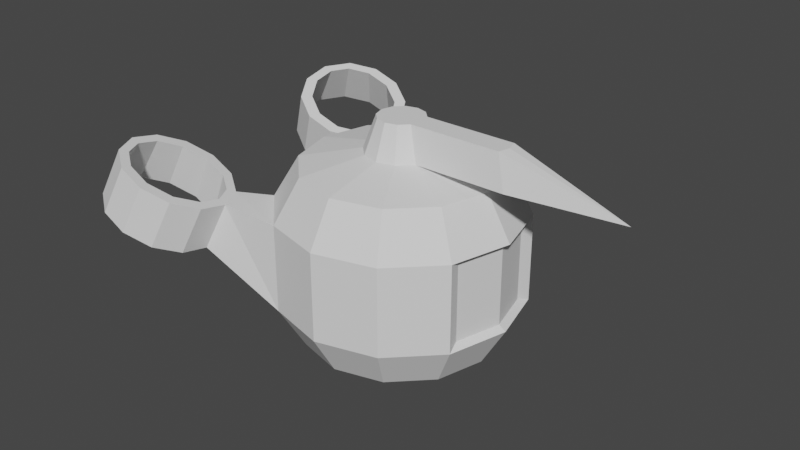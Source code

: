 # Source: drone2.blend  (saved by Blender 3.6.11; exported with 4.5.12 LTS)
import bpy
from mathutils import Matrix  # noqa: F401  (used for matrix-valued properties, if any)

bpy.ops.wm.read_factory_settings(use_empty=True)
scene = bpy.context.scene
scene.name = 'Scene'

# ---- collections
col_collection = bpy.data.collections.new('Collection'); scene.collection.children.link(col_collection)

# ---- world
world_world = bpy.data.worlds.new('World'); scene.world = world_world
world_world.use_nodes = True; world_world.node_tree.nodes.clear()
_N = world_world.node_tree.nodes; _L = world_world.node_tree.links
n0 = _N.new('ShaderNodeOutputWorld'); n0.name = 'World Output'; n0.location = (300, 300)
n1 = _N.new('ShaderNodeBackground'); n1.name = 'Background'; n1.location = (10, 300)
n1.inputs[0].default_value = (0.05088, 0.05088, 0.05088, 1.0)
_L.new(n1.outputs[0], n0.inputs[0])
n0.is_active_output = True
world_world.color = (0.05088, 0.05088, 0.05088)
world_world.use_sun_shadow = False
world_world.sun_shadow_jitter_overblur = 0.0

# ---- meshes
me_cylinder_001 = bpy.data.meshes.new('Cylinder.001')
me_cylinder_001.from_pydata([(0.0, 1.0, -1.0), (0.0, 1.0, 1.0), (0.5, 0.866, -1.0), (0.5, 0.866, 1.0), (0.8369, 0.3893, -0.8854), (0.8369, 0.3893, 0.8854), (0.9412, 0.0, -0.8854), (0.9412, 0.0, 0.8854), (-1.628, 0.7328, 1.757), (-1.841, 0.7356, 0.7259), (-1.455, 0.6422, 1.508), (-1.649, 0.6343, 0.4476), (-1.262, 0.6583, 1.3), (-1.426, 0.6529, 0.2075), (-1.112, 0.7618, 1.193), (-1.232, 0.7864, 0.07014), (-1.033, 0.9105, 1.195), (-1.12, 0.9991, 0.07217), (-1.0, 0.0, -1.0), (-1.0, 0.0, 1.0), (-0.866, 0.5, -1.0), (-0.866, 0.5, 1.0), (-0.5, 0.866, -1.0), (-0.5, 0.866, 1.0), (0.3964, 0.6866, 1.96), (-1.108e-09, 0.7928, 1.96), (0.6866, 0.3964, 1.96), (0.7928, 0.0, 1.96), (-1.033, 1.093, 1.305), (-1.119, 1.234, 0.2131), (-1.129, 1.262, 1.515), (-1.23, 1.428, 0.4552), (-1.302, 1.353, 1.764), (-0.7928, 0.0, 1.96), (-0.6866, 0.3964, 1.96), (-0.3964, 0.6866, 1.96), (-4.208e-09, 0.7928, -1.96), (0.3964, 0.6866, -1.96), (0.6866, 0.3964, -1.96), (0.7928, 0.0, -1.96), (-1.423, 1.529, 0.7335), (-1.495, 1.336, 1.972), (-1.646, 1.511, 0.9735), (-0.7928, 0.0, -1.96), (-0.6866, 0.3964, -1.96), (-0.3964, 0.6866, -1.96), (-1.952, 0.9296, 0.9679), (-1.724, 0.9013, 1.967), (-1.952, 1.164, 1.109), (-1.723, 1.084, 2.077), (-1.839, 1.377, 1.111), (-1.645, 1.233, 2.079), (-1.491, 0.5499, 1.493), (-1.268, 0.5685, 1.253), (-1.075, 0.702, 1.116), (-0.9625, 0.9147, 1.118), (-0.9618, 1.149, 1.259), (-1.073, 1.343, 1.501), (-1.265, 1.445, 1.779), (-1.488, 1.426, 2.019), (-1.684, 0.6512, 1.771), (-1.795, 0.8452, 2.013), (-1.794, 1.08, 2.154), (-1.682, 1.293, 2.156), (0.0, -1.0, -1.0), (0.0, -1.0, 1.0), (0.5, -0.866, -1.0), (0.5, -0.866, 1.0), (0.8369, -0.3893, -0.8854), (0.8369, -0.3893, 0.8854), (-1.628, -0.7328, 1.757), (-1.841, -0.7356, 0.7259), (-1.455, -0.6422, 1.508), (-1.649, -0.6343, 0.4476), (-1.262, -0.6583, 1.3), (-1.426, -0.6529, 0.2075), (-1.112, -0.7618, 1.193), (-1.232, -0.7864, 0.07014), (-1.033, -0.9105, 1.195), (-1.12, -0.9991, 0.07217), (-0.866, -0.5, -1.0), (-0.866, -0.5, 1.0), (-0.5, -0.866, -1.0), (-0.5, -0.866, 1.0), (0.3964, -0.6866, 1.96), (-1.108e-09, -0.7928, 1.96), (0.6866, -0.3964, 1.96), (-1.033, -1.093, 1.305), (-1.119, -1.234, 0.2131), (-1.129, -1.262, 1.515), (-1.23, -1.428, 0.4552), (-1.302, -1.353, 1.764), (-0.6866, -0.3964, 1.96), (-0.3964, -0.6866, 1.96), (-4.208e-09, -0.7928, -1.96), (0.3964, -0.6866, -1.96), (0.6866, -0.3964, -1.96), (-1.423, -1.529, 0.7335), (-1.495, -1.336, 1.972), (-1.646, -1.511, 0.9735), (-0.6866, -0.3964, -1.96), (-0.3964, -0.6866, -1.96), (-1.952, -0.9296, 0.9679), (-1.724, -0.9013, 1.967), (-1.952, -1.164, 1.109), (-1.723, -1.084, 2.077), (-1.839, -1.377, 1.111), (-1.645, -1.233, 2.079), (-1.491, -0.5499, 1.493), (-1.268, -0.5685, 1.253), (-1.075, -0.702, 1.116), (-0.9625, -0.9147, 1.118), (-0.9618, -1.149, 1.259), (-1.073, -1.343, 1.501), (-1.265, -1.445, 1.779), (-1.488, -1.426, 2.019), (-1.684, -0.6512, 1.771), (-1.795, -0.8452, 2.013), (-1.794, -1.08, 2.154), (-1.682, -1.293, 2.156), (0.1461, 0.253, 2.245), (2.968e-09, 0.2922, 2.245), (0.253, 0.1461, 2.245), (0.2922, 3.376e-09, 2.245), (-0.253, 0.1461, 2.245), (-0.2922, 3.376e-09, 2.245), (-0.1461, 0.253, 2.245), (0.1461, -0.253, 2.245), (2.968e-09, -0.2922, 2.245), (0.253, -0.1461, 2.245), (-0.253, -0.1461, 2.245), (-0.1461, -0.253, 2.245), (0.0951, 0.1647, 2.997), (2.399e-09, 0.1902, 2.997), (0.1647, 0.0951, 2.997), (0.1902, -1.349e-10, 2.997), (-0.1647, 0.0951, 2.997), (-0.1902, -1.349e-10, 2.997), (-0.0951, 0.1647, 2.997), (0.0951, -0.1647, 2.997), (2.399e-09, -0.1902, 2.997), (0.1647, -0.0951, 2.997), (-0.1647, -0.0951, 2.997), (-0.0951, -0.1647, 2.997), (1.059, 3.376e-09, 2.245), (1.02, 0.1461, 2.245), (1.02, -0.1461, 2.245), (0.957, -1.349e-10, 2.997), (0.9315, 0.0951, 2.997), (0.9315, -0.0951, 2.997), (1.923, -2.673e-09, 2.213), (1.923, 0.0, 2.213), (1.923, 0.0, 2.213), (1.923, -2.673e-09, 2.213), (1.923, 0.0, 2.213), (1.923, 0.0, 2.213), (0.866, 0.5, 1.0), (0.866, 0.5, -1.0), (1.0, 0.0, -1.0), (1.0, 0.0, 1.0), (0.866, -0.5, 1.0), (0.866, -0.5, -1.0)], [], [(0, 1, 3, 2), (2, 3, 156, 157), (4, 5, 7, 6), (29, 56, 55, 17), (31, 57, 56, 29), (40, 58, 57, 31), (42, 59, 58, 40), (18, 19, 21, 20), (156, 3, 24, 26), (54, 21, 23, 55), (22, 23, 1, 0), (36, 37, 38, 39, 43, 44, 45), (21, 19, 33, 34), (1, 23, 35, 25), (3, 1, 25, 24), (159, 156, 26, 27), (23, 21, 34, 35), (85, 84, 127, 128), (22, 17, 55, 23), (15, 54, 53, 13), (22, 0, 36, 45), (0, 2, 37, 36), (157, 158, 39, 38), (20, 22, 45, 44), (2, 157, 38, 37), (18, 20, 44, 43), (13, 53, 52, 11), (11, 52, 60, 9), (9, 60, 61, 46), (46, 61, 62, 48), (48, 62, 63, 50), (50, 63, 59, 42), (12, 10, 52, 53), (14, 12, 53, 54), (16, 14, 54, 55), (28, 16, 55, 56), (30, 28, 56, 57), (32, 30, 57, 58), (41, 32, 58, 59), (10, 8, 60, 52), (8, 47, 61, 60), (47, 49, 62, 61), (49, 51, 63, 62), (51, 41, 59, 63), (46, 48, 47, 8), (48, 50, 49, 47), (50, 42, 51, 49), (42, 40, 41, 51), (40, 31, 32, 41), (31, 29, 30, 32), (29, 17, 28, 30), (17, 15, 16, 28), (15, 13, 14, 16), (13, 11, 12, 14), (11, 9, 10, 12), (9, 46, 8, 10), (20, 21, 54, 15), (17, 22, 20, 15), (64, 66, 67, 65), (66, 161, 160, 67), (68, 6, 7, 69), (88, 79, 111, 112), (90, 88, 112, 113), (97, 90, 113, 114), (99, 97, 114, 115), (18, 80, 81, 19), (160, 86, 84, 67), (110, 111, 83, 81), (82, 64, 65, 83), (94, 101, 100, 43, 39, 96, 95), (81, 92, 33, 19), (65, 85, 93, 83), (67, 84, 85, 65), (159, 27, 86, 160), (83, 93, 92, 81), (35, 34, 124, 126), (82, 83, 111, 79), (77, 75, 109, 110), (82, 101, 94, 64), (64, 94, 95, 66), (161, 96, 39, 158), (80, 100, 101, 82), (66, 95, 96, 161), (18, 43, 100, 80), (75, 73, 108, 109), (73, 71, 116, 108), (71, 102, 117, 116), (102, 104, 118, 117), (104, 106, 119, 118), (106, 99, 115, 119), (74, 109, 108, 72), (76, 110, 109, 74), (78, 111, 110, 76), (87, 112, 111, 78), (89, 113, 112, 87), (91, 114, 113, 89), (98, 115, 114, 91), (72, 108, 116, 70), (70, 116, 117, 103), (103, 117, 118, 105), (105, 118, 119, 107), (107, 119, 115, 98), (102, 70, 103, 104), (104, 103, 105, 106), (106, 105, 107, 99), (99, 107, 98, 97), (97, 98, 91, 90), (90, 91, 89, 88), (88, 89, 87, 79), (79, 87, 78, 77), (77, 78, 76, 75), (75, 76, 74, 73), (73, 74, 72, 71), (71, 72, 70, 102), (80, 77, 110, 81), (79, 77, 80, 82), (131, 128, 140, 143), (121, 126, 138, 133), (27, 26, 122, 123), (33, 92, 130, 125), (25, 35, 126, 121), (84, 86, 129, 127), (92, 93, 131, 130), (24, 25, 121, 120), (34, 33, 125, 124), (86, 27, 123, 129), (93, 85, 128, 131), (26, 24, 120, 122), (133, 138, 136, 137, 135, 134, 132), (140, 139, 141, 135, 137, 142, 143), (123, 122, 145, 144), (134, 135, 147, 148), (124, 125, 137, 136), (125, 130, 142, 137), (120, 121, 133, 132), (128, 127, 139, 140), (126, 124, 136, 138), (130, 131, 143, 142), (122, 120, 132, 134), (127, 129, 141, 139), (144, 145, 151, 150), (148, 147, 153, 154), (135, 141, 149, 147), (141, 129, 146, 149), (129, 123, 144, 146), (122, 134, 148, 145), (150, 151, 154, 153), (152, 150, 153, 155), (147, 149, 155, 153), (146, 144, 150, 152), (149, 146, 152, 155), (145, 148, 154, 151), (5, 4, 157, 156), (4, 6, 158, 157), (7, 5, 156, 159), (68, 69, 160, 161), (6, 68, 161, 158), (69, 7, 159, 160)])
_uv = me_cylinder_001.uv_layers.new(name='UVMap')
_uv.uv.foreach_set('vector', [1.0, 0.5, 1.0, 1.0, 0.9167, 1.0, 0.9167, 0.5, 0.9167, 0.5, 0.9167, 1.0, 0.8333, 1.0, 0.8333, 0.5, 0.8149, 0.5287, 0.8149, 0.9713, 0.75, 0.9713, 0.75, 0.5287, 1.0, 0.5, 1.0, 1.0, 0.9167, 1.0, 0.9167, 0.5, 0.9167, 0.5, 0.9167, 1.0, 0.8333, 1.0, 0.8333, 0.5, 0.8333, 0.5, 0.8333, 1.0, 0.75, 1.0, 0.75, 0.5, 0.75, 0.5, 0.75, 1.0, 0.6667, 1.0, 0.6667, 0.5, 0.25, 0.5, 0.25, 1.0, 0.1667, 1.0, 0.1667, 0.5, 0.8333, 1.0, 0.9167, 1.0, 0.9167, 1.0, 0.8333, 1.0, 0.37, 0.04215, 0.1667, 1.0, 0.08333, 1.0, 0.9167, 1.0, 0.08333, 0.5, 0.08333, 1.0, 7.451e-08, 1.0, 7.451e-08, 0.5, 7.451e-08, 0.5, 0.9167, 0.5, 0.8333, 0.5, 0.75, 0.5, 0.25, 0.5, 0.1667, 0.5, 0.08333, 0.5, 0.1667, 1.0, 0.25, 1.0, 0.25, 1.0, 0.1667, 1.0, 7.451e-08, 1.0, 0.08333, 1.0, 0.08333, 1.0, 7.451e-08, 1.0, 0.9167, 1.0, 1.0, 1.0, 1.0, 1.0, 0.9167, 1.0, 0.75, 1.0, 0.8333, 1.0, 0.8333, 1.0, 0.75, 1.0, 0.08333, 1.0, 0.1667, 1.0, 0.1667, 1.0, 0.08333, 1.0, 1.0, 1.0, 0.9167, 1.0, 0.9167, 1.0, 1.0, 1.0, 0.08333, 0.5, 0.9167, 0.5, 0.9167, 1.0, 0.08333, 1.0, 0.5833, 0.5, 0.5833, 1.0, 0.5, 1.0, 0.5, 0.5, 0.08333, 0.5, 7.451e-08, 0.5, 7.451e-08, 0.5, 0.08333, 0.5, 1.0, 0.5, 0.9167, 0.5, 0.9167, 0.5, 1.0, 0.5, 0.8333, 0.5, 0.75, 0.5, 0.75, 0.5, 0.8333, 0.5, 0.1667, 0.5, 0.08333, 0.5, 0.08333, 0.5, 0.1667, 0.5, 0.9167, 0.5, 0.8333, 0.5, 0.8333, 0.5, 0.9167, 0.5, 0.25, 0.5, 0.1667, 0.5, 0.1667, 0.5, 0.25, 0.5, 0.5, 0.5, 0.5, 1.0, 0.4167, 1.0, 0.4167, 0.5, 0.4167, 0.5, 0.4167, 1.0, 0.3333, 1.0, 0.3333, 0.5, 0.3333, 0.5, 0.3333, 1.0, 0.25, 1.0, 0.25, 0.5, 0.25, 0.5, 0.25, 1.0, 0.1667, 1.0, 0.1667, 0.5, 0.1667, 0.5, 0.1667, 1.0, 0.08333, 1.0, 0.08333, 0.5, 0.08333, 0.5, 0.08333, 1.0, 7.451e-08, 1.0, 7.451e-08, 0.5, 0.2655, 0.05473, 0.1615, 0.08261, 0.13, 0.04215, 0.25, 0.01, 0.3586, 0.07966, 0.2655, 0.05473, 0.25, 0.01, 0.37, 0.04215, 0.42, 0.1411, 0.3586, 0.07966, 0.37, 0.04215, 0.4578, 0.13, 0.4451, 0.2345, 0.42, 0.1411, 0.4578, 0.13, 0.49, 0.25, 0.4171, 0.3388, 0.4451, 0.2345, 0.49, 0.25, 0.4578, 0.37, 0.3385, 0.4174, 0.4171, 0.3388, 0.4578, 0.37, 0.37, 0.4578, 0.2345, 0.4453, 0.3385, 0.4174, 0.37, 0.4578, 0.25, 0.49, 0.1615, 0.08261, 0.08288, 0.1612, 0.04215, 0.13, 0.13, 0.04215, 0.08288, 0.1612, 0.05494, 0.2655, 0.01, 0.25, 0.04215, 0.13, 0.05494, 0.2655, 0.07998, 0.3589, 0.04215, 0.37, 0.01, 0.25, 0.07998, 0.3589, 0.1414, 0.4203, 0.13, 0.4578, 0.04215, 0.37, 0.1414, 0.4203, 0.2345, 0.4453, 0.25, 0.49, 0.13, 0.4578, 0.0, 0.0, 0.0, 0.0, 0.0, 0.0, 0.0, 0.0, 0.0, 0.0, 0.0, 0.0, 0.0, 0.0, 0.0, 0.0, 0.0, 0.0, 0.0, 0.0, 0.0, 0.0, 0.0, 0.0, 0.0, 0.0, 0.0, 0.0, 0.0, 0.0, 0.0, 0.0, 0.0, 0.0, 0.0, 0.0, 0.0, 0.0, 0.0, 0.0, 0.0, 0.0, 0.0, 0.0, 0.0, 0.0, 0.0, 0.0, 0.0, 0.0, 0.0, 0.0, 0.0, 0.0, 0.0, 0.0, 0.0, 0.0, 0.0, 0.0, 0.0, 0.0, 0.0, 0.0, 0.0, 0.0, 0.0, 0.0, 0.0, 0.0, 0.0, 0.0, 0.0, 0.0, 0.0, 0.0, 0.0, 0.0, 0.0, 0.0, 0.0, 0.0, 0.0, 0.0, 0.0, 0.0, 0.0, 0.0, 0.0, 0.0, 0.0, 0.0, 0.0, 0.0, 0.0, 0.0, 0.1667, 0.5, 0.1667, 1.0, 0.5833, 1.0, 0.5833, 0.5, 0.9167, 0.5, 0.08333, 0.5, 0.1667, 0.5, 0.5833, 0.5, 1.0, 0.5, 0.9167, 0.5, 0.9167, 1.0, 1.0, 1.0, 0.9167, 0.5, 0.8333, 0.5, 0.8333, 1.0, 0.9167, 1.0, 0.8149, 0.5287, 0.75, 0.5287, 0.75, 0.9713, 0.8149, 0.9713, 1.0, 0.5, 0.9167, 0.5, 0.9167, 1.0, 1.0, 1.0, 0.9167, 0.5, 0.8333, 0.5, 0.8333, 1.0, 0.9167, 1.0, 0.8333, 0.5, 0.75, 0.5, 0.75, 1.0, 0.8333, 1.0, 0.75, 0.5, 0.6667, 0.5, 0.6667, 1.0, 0.75, 1.0, 0.25, 0.5, 0.1667, 0.5, 0.1667, 1.0, 0.25, 1.0, 0.8333, 1.0, 0.8333, 1.0, 0.9167, 1.0, 0.9167, 1.0, 0.37, 0.04215, 0.9167, 1.0, 0.08333, 1.0, 0.1667, 1.0, 0.08333, 0.5, 7.451e-08, 0.5, 7.451e-08, 1.0, 0.08333, 1.0, 7.451e-08, 0.5, 0.08333, 0.5, 0.1667, 0.5, 0.25, 0.5, 0.75, 0.5, 0.8333, 0.5, 0.9167, 0.5, 0.1667, 1.0, 0.1667, 1.0, 0.25, 1.0, 0.25, 1.0, 7.451e-08, 1.0, 7.451e-08, 1.0, 0.08333, 1.0, 0.08333, 1.0, 0.9167, 1.0, 0.9167, 1.0, 1.0, 1.0, 1.0, 1.0, 0.75, 1.0, 0.75, 1.0, 0.8333, 1.0, 0.8333, 1.0, 0.08333, 1.0, 0.08333, 1.0, 0.1667, 1.0, 0.1667, 1.0, 0.08333, 1.0, 0.1667, 1.0, 0.1667, 1.0, 0.08333, 1.0, 0.08333, 0.5, 0.08333, 1.0, 0.9167, 1.0, 0.9167, 0.5, 0.5833, 0.5, 0.5, 0.5, 0.5, 1.0, 0.5833, 1.0, 0.08333, 0.5, 0.08333, 0.5, 7.451e-08, 0.5, 7.451e-08, 0.5, 1.0, 0.5, 1.0, 0.5, 0.9167, 0.5, 0.9167, 0.5, 0.8333, 0.5, 0.8333, 0.5, 0.75, 0.5, 0.75, 0.5, 0.1667, 0.5, 0.1667, 0.5, 0.08333, 0.5, 0.08333, 0.5, 0.9167, 0.5, 0.9167, 0.5, 0.8333, 0.5, 0.8333, 0.5, 0.25, 0.5, 0.25, 0.5, 0.1667, 0.5, 0.1667, 0.5, 0.5, 0.5, 0.4167, 0.5, 0.4167, 1.0, 0.5, 1.0, 0.4167, 0.5, 0.3333, 0.5, 0.3333, 1.0, 0.4167, 1.0, 0.3333, 0.5, 0.25, 0.5, 0.25, 1.0, 0.3333, 1.0, 0.25, 0.5, 0.1667, 0.5, 0.1667, 1.0, 0.25, 1.0, 0.1667, 0.5, 0.08333, 0.5, 0.08333, 1.0, 0.1667, 1.0, 0.08333, 0.5, 7.451e-08, 0.5, 7.451e-08, 1.0, 0.08333, 1.0, 0.2655, 0.05473, 0.25, 0.01, 0.13, 0.04215, 0.1615, 0.08261, 0.3586, 0.07966, 0.37, 0.04215, 0.25, 0.01, 0.2655, 0.05473, 0.42, 0.1411, 0.4578, 0.13, 0.37, 0.04215, 0.3586, 0.07966, 0.4451, 0.2345, 0.49, 0.25, 0.4578, 0.13, 0.42, 0.1411, 0.4171, 0.3388, 0.4578, 0.37, 0.49, 0.25, 0.4451, 0.2345, 0.3385, 0.4174, 0.37, 0.4578, 0.4578, 0.37, 0.4171, 0.3388, 0.2345, 0.4453, 0.25, 0.49, 0.37, 0.4578, 0.3385, 0.4174, 0.1615, 0.08261, 0.13, 0.04215, 0.04215, 0.13, 0.08288, 0.1612, 0.08288, 0.1612, 0.04215, 0.13, 0.01, 0.25, 0.05494, 0.2655, 0.05494, 0.2655, 0.01, 0.25, 0.04215, 0.37, 0.07998, 0.3589, 0.07998, 0.3589, 0.04215, 0.37, 0.13, 0.4578, 0.1414, 0.4203, 0.1414, 0.4203, 0.13, 0.4578, 0.25, 0.49, 0.2345, 0.4453, 0.0, 0.0, 0.0, 0.0, 0.0, 0.0, 0.0, 0.0, 0.0, 0.0, 0.0, 0.0, 0.0, 0.0, 0.0, 0.0, 0.0, 0.0, 0.0, 0.0, 0.0, 0.0, 0.0, 0.0, 0.0, 0.0, 0.0, 0.0, 0.0, 0.0, 0.0, 0.0, 0.0, 0.0, 0.0, 0.0, 0.0, 0.0, 0.0, 0.0, 0.0, 0.0, 0.0, 0.0, 0.0, 0.0, 0.0, 0.0, 0.0, 0.0, 0.0, 0.0, 0.0, 0.0, 0.0, 0.0, 0.0, 0.0, 0.0, 0.0, 0.0, 0.0, 0.0, 0.0, 0.0, 0.0, 0.0, 0.0, 0.0, 0.0, 0.0, 0.0, 0.0, 0.0, 0.0, 0.0, 0.0, 0.0, 0.0, 0.0, 0.0, 0.0, 0.0, 0.0, 0.0, 0.0, 0.0, 0.0, 0.0, 0.0, 0.0, 0.0, 0.0, 0.0, 0.0, 0.0, 0.1667, 0.5, 0.5833, 0.5, 0.5833, 1.0, 0.1667, 1.0, 0.9167, 0.5, 0.5833, 0.5, 0.1667, 0.5, 0.08333, 0.5, 0.08333, 1.0, 7.451e-08, 1.0, 7.451e-08, 1.0, 0.08333, 1.0, 7.451e-08, 1.0, 0.08333, 1.0, 0.08333, 1.0, 7.451e-08, 1.0, 0.75, 1.0, 0.8333, 1.0, 0.8333, 1.0, 0.75, 1.0, 0.25, 1.0, 0.1667, 1.0, 0.1667, 1.0, 0.25, 1.0, 7.451e-08, 1.0, 0.08333, 1.0, 0.08333, 1.0, 7.451e-08, 1.0, 0.9167, 1.0, 0.8333, 1.0, 0.8333, 1.0, 0.9167, 1.0, 0.1667, 1.0, 0.08333, 1.0, 0.08333, 1.0, 0.1667, 1.0, 0.9167, 1.0, 1.0, 1.0, 1.0, 1.0, 0.9167, 1.0, 0.1667, 1.0, 0.25, 1.0, 0.25, 1.0, 0.1667, 1.0, 0.8333, 1.0, 0.75, 1.0, 0.75, 1.0, 0.8333, 1.0, 0.08333, 1.0, 7.451e-08, 1.0, 7.451e-08, 1.0, 0.08333, 1.0, 0.8333, 1.0, 0.9167, 1.0, 0.9167, 1.0, 0.8333, 1.0, 7.451e-08, 1.0, 0.08333, 1.0, 0.1667, 1.0, 0.25, 1.0, 0.75, 1.0, 0.8333, 1.0, 0.9167, 1.0, 7.451e-08, 1.0, 0.9167, 1.0, 0.8333, 1.0, 0.75, 1.0, 0.25, 1.0, 0.1667, 1.0, 0.08333, 1.0, 0.75, 1.0, 0.8333, 1.0, 0.8333, 1.0, 0.75, 1.0, 0.8333, 1.0, 0.75, 1.0, 0.75, 1.0, 0.8333, 1.0, 0.1667, 1.0, 0.25, 1.0, 0.25, 1.0, 0.1667, 1.0, 0.25, 1.0, 0.1667, 1.0, 0.1667, 1.0, 0.25, 1.0, 0.9167, 1.0, 1.0, 1.0, 1.0, 1.0, 0.9167, 1.0, 1.0, 1.0, 0.9167, 1.0, 0.9167, 1.0, 1.0, 1.0, 0.08333, 1.0, 0.1667, 1.0, 0.1667, 1.0, 0.08333, 1.0, 0.1667, 1.0, 0.08333, 1.0, 0.08333, 1.0, 0.1667, 1.0, 0.8333, 1.0, 0.9167, 1.0, 0.9167, 1.0, 0.8333, 1.0, 0.9167, 1.0, 0.8333, 1.0, 0.8333, 1.0, 0.9167, 1.0, 0.75, 1.0, 0.8333, 1.0, 0.8333, 1.0, 0.75, 1.0, 0.8333, 1.0, 0.75, 1.0, 0.75, 1.0, 0.8333, 1.0, 0.75, 1.0, 0.8333, 1.0, 0.8333, 1.0, 0.75, 1.0, 0.8333, 1.0, 0.8333, 1.0, 0.8333, 1.0, 0.8333, 1.0, 0.8333, 1.0, 0.75, 1.0, 0.75, 1.0, 0.8333, 1.0, 0.8333, 1.0, 0.8333, 1.0, 0.8333, 1.0, 0.8333, 1.0, 0.75, 1.0, 0.8333, 1.0, 0.8333, 1.0, 0.75, 1.0, 0.8333, 1.0, 0.75, 1.0, 0.75, 1.0, 0.8333, 1.0, 0.75, 1.0, 0.8333, 1.0, 0.8333, 1.0, 0.75, 1.0, 0.8333, 1.0, 0.75, 1.0, 0.75, 1.0, 0.8333, 1.0, 0.8333, 1.0, 0.8333, 1.0, 0.8333, 1.0, 0.8333, 1.0, 0.8333, 1.0, 0.8333, 1.0, 0.8333, 1.0, 0.8333, 1.0, 0.8149, 0.9713, 0.8149, 0.5287, 0.8333, 0.5, 0.8333, 1.0, 0.8149, 0.5287, 0.75, 0.5287, 0.75, 0.5, 0.8333, 0.5, 0.75, 0.9713, 0.8149, 0.9713, 0.8333, 1.0, 0.75, 1.0, 0.8149, 0.5287, 0.8149, 0.9713, 0.8333, 1.0, 0.8333, 0.5, 0.75, 0.5287, 0.8149, 0.5287, 0.8333, 0.5, 0.75, 0.5, 0.8149, 0.9713, 0.75, 0.9713, 0.75, 1.0, 0.8333, 1.0])
me_cylinder_001.update()

# ---- objects
ob_cylinder = bpy.data.objects.new('Cylinder', me_cylinder_001)

# ---- transforms, parenting, visibility, modifiers, constraints
ob_cylinder.location = (0.0, 0.0, 0.0)
ob_cylinder.scale = (3.716, 3.716, 1.359)

# ---- collection membership
col_collection.objects.link(ob_cylinder)

# ---- scene / render settings (as saved in the file)
scene.frame_start = 1; scene.frame_end = 250; scene.frame_set(1)
scene.render.engine = 'BLENDER_EEVEE_NEXT'
scene.cycles.sampling_pattern = 'TABULATED_SOBOL'
scene.view_settings.view_transform = 'Filmic'
bpy.context.view_layer.update()

# ---- added for rendering (the .blend has no active camera and no usable light): camera, sun
cam_auto = bpy.data.cameras.new('AutoCamera')
cam_auto.lens = 50.0
cam_auto.sensor_width = 36.0
cam_auto.clip_end = 1000.0
ob_auto_camera = bpy.data.objects.new('AutoCamera', cam_auto)
scene.collection.objects.link(ob_auto_camera)
ob_auto_camera.location = (18.0246, -21.6959, 15.1686)
ob_auto_camera.rotation_euler = (1.09748, -7.21219e-08, 0.694738)
scene.camera = ob_auto_camera
light_auto_sun = bpy.data.lights.new('AutoSun', 'SUN')
light_auto_sun.energy = 3.0
light_auto_sun.angle = 0.0523599
ob_auto_sun = bpy.data.objects.new('AutoSun', light_auto_sun)
scene.collection.objects.link(ob_auto_sun)
ob_auto_sun.rotation_euler = (0.872665, 0.174533, 0.523599)
bpy.context.view_layer.update()
